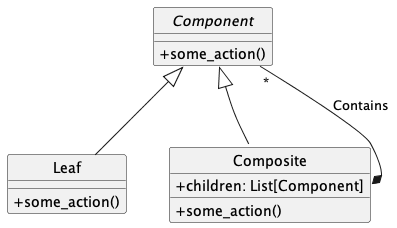

The diagram above was rendered by PlantUML. Its source (embedded in the PNG):
@startuml
'figure 12: The Composite Pattern'
skinparam monochrome true
skinparam handwritten false
skinparam shadowing false
skinparam classAttributeIconSize 0
hide class circle
hide abstract circle

abstract class Component {
    + some_action()
}

class Leaf {
    + some_action()
}

class Composite {
    + children: List[Component]
    + some_action()
}

Component <|-- Leaf
Component <|-- Composite
Composite::children *-- "*" Component : "Contains"

@enduml